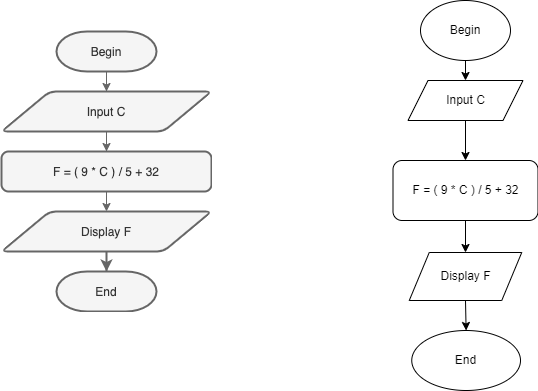

The diagram above was exported from draw.io. Its source (the exported page's mxGraphModel, read from the mxfile embedded in the PNG):
<mxGraphModel dx="1050" dy="534" grid="1" gridSize="10" guides="1" tooltips="1" connect="1" arrows="1" fold="1" page="1" pageScale="1" pageWidth="827" pageHeight="1169" math="0" shadow="0">
  <root>
    <mxCell id="0" />
    <mxCell id="1" parent="0" />
    <mxCell id="11DOl8B8u8f1QeUzG-jf-1" value="" style="shape=image;verticalLabelPosition=bottom;labelBackgroundColor=default;verticalAlign=top;aspect=fixed;imageAspect=0;image=https://cdn.learn.codegym.vn/media/public/2020/11/26161101/image.png;" parent="1" vertex="1">
      <mxGeometry x="130" y="110" width="212" height="282" as="geometry" />
    </mxCell>
    <mxCell id="11DOl8B8u8f1QeUzG-jf-2" value="End" style="ellipse;whiteSpace=wrap;html=1;" parent="1" vertex="1">
      <mxGeometry x="541.25" y="410" width="108.75" height="60" as="geometry" />
    </mxCell>
    <mxCell id="11DOl8B8u8f1QeUzG-jf-3" value="Display F" style="shape=parallelogram;perimeter=parallelogramPerimeter;whiteSpace=wrap;html=1;fixedSize=1;" parent="1" vertex="1">
      <mxGeometry x="538.75" y="332" width="112.5" height="48" as="geometry" />
    </mxCell>
    <mxCell id="11DOl8B8u8f1QeUzG-jf-4" value="F = ( 9 * C ) / 5 + 32" style="rounded=1;whiteSpace=wrap;html=1;" parent="1" vertex="1">
      <mxGeometry x="522.5" y="240" width="145" height="60" as="geometry" />
    </mxCell>
    <mxCell id="11DOl8B8u8f1QeUzG-jf-5" value="Input C" style="shape=parallelogram;perimeter=parallelogramPerimeter;whiteSpace=wrap;html=1;fixedSize=1;" parent="1" vertex="1">
      <mxGeometry x="537.5" y="160" width="115" height="40" as="geometry" />
    </mxCell>
    <mxCell id="11DOl8B8u8f1QeUzG-jf-6" value="Begin" style="ellipse;whiteSpace=wrap;html=1;" parent="1" vertex="1">
      <mxGeometry x="550" y="80" width="90" height="60" as="geometry" />
    </mxCell>
    <mxCell id="11DOl8B8u8f1QeUzG-jf-9" value="" style="endArrow=classic;html=1;rounded=0;exitX=0.5;exitY=1;exitDx=0;exitDy=0;entryX=0.5;entryY=0;entryDx=0;entryDy=0;" parent="1" source="11DOl8B8u8f1QeUzG-jf-5" target="11DOl8B8u8f1QeUzG-jf-4" edge="1">
      <mxGeometry width="50" height="50" relative="1" as="geometry">
        <mxPoint x="667.5" y="240" as="sourcePoint" />
        <mxPoint x="717.5" y="190" as="targetPoint" />
      </mxGeometry>
    </mxCell>
    <mxCell id="11DOl8B8u8f1QeUzG-jf-10" value="" style="endArrow=classic;html=1;rounded=0;exitX=0.5;exitY=1;exitDx=0;exitDy=0;entryX=0.5;entryY=0;entryDx=0;entryDy=0;" parent="1" source="11DOl8B8u8f1QeUzG-jf-6" target="11DOl8B8u8f1QeUzG-jf-5" edge="1">
      <mxGeometry width="50" height="50" relative="1" as="geometry">
        <mxPoint x="390" y="300" as="sourcePoint" />
        <mxPoint x="440" y="250" as="targetPoint" />
      </mxGeometry>
    </mxCell>
    <mxCell id="11DOl8B8u8f1QeUzG-jf-11" value="" style="endArrow=classic;html=1;rounded=0;exitX=0.5;exitY=1;exitDx=0;exitDy=0;" parent="1" source="11DOl8B8u8f1QeUzG-jf-4" target="11DOl8B8u8f1QeUzG-jf-3" edge="1">
      <mxGeometry width="50" height="50" relative="1" as="geometry">
        <mxPoint x="390" y="300" as="sourcePoint" />
        <mxPoint x="440" y="250" as="targetPoint" />
      </mxGeometry>
    </mxCell>
    <mxCell id="11DOl8B8u8f1QeUzG-jf-12" value="" style="endArrow=classic;html=1;rounded=0;exitX=0.5;exitY=1;exitDx=0;exitDy=0;entryX=0.5;entryY=0;entryDx=0;entryDy=0;" parent="1" source="11DOl8B8u8f1QeUzG-jf-3" target="11DOl8B8u8f1QeUzG-jf-2" edge="1">
      <mxGeometry width="50" height="50" relative="1" as="geometry">
        <mxPoint x="390" y="300" as="sourcePoint" />
        <mxPoint x="440" y="250" as="targetPoint" />
      </mxGeometry>
    </mxCell>
  </root>
</mxGraphModel>